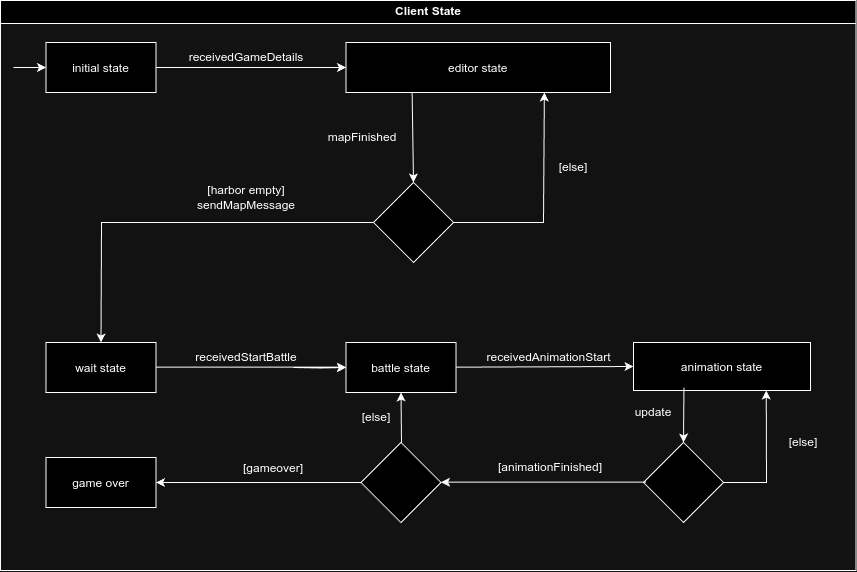

The diagram above was exported from draw.io. Its source (the exported page's mxGraphModel, read from the mxfile embedded in the PNG):
<mxGraphModel dx="1425" dy="789" grid="1" gridSize="10" guides="1" tooltips="1" connect="1" arrows="1" fold="1" page="1" pageScale="1" pageWidth="1169" pageHeight="826" background="none" math="0" shadow="0">
  <root>
    <mxCell id="0" />
    <mxCell id="1" parent="0" />
    <mxCell id="2" value="Client State" style="swimlane;whiteSpace=wrap" parent="1" vertex="1">
      <mxGeometry x="157" y="128" width="855.5" height="570" as="geometry" />
    </mxCell>
    <mxCell id="7" value="initial state" style="" parent="2" vertex="1">
      <mxGeometry x="45.5" y="42" width="110" height="50" as="geometry" />
    </mxCell>
    <mxCell id="8" value="editor state" style="" parent="2" vertex="1">
      <mxGeometry x="345.5" y="42" width="264.5" height="50" as="geometry" />
    </mxCell>
    <mxCell id="Hv-pbBmIDjpZKKMz2amJ-43" value="" style="endArrow=classic;html=1;rounded=0;exitX=1;exitY=0.5;exitDx=0;exitDy=0;entryX=0;entryY=0.5;entryDx=0;entryDy=0;" edge="1" parent="2" source="7" target="8">
      <mxGeometry width="50" height="50" relative="1" as="geometry">
        <mxPoint x="335.5" y="292" as="sourcePoint" />
        <mxPoint x="385.5" y="242" as="targetPoint" />
      </mxGeometry>
    </mxCell>
    <mxCell id="Hv-pbBmIDjpZKKMz2amJ-45" value="" style="endArrow=classic;html=1;rounded=0;exitX=0.25;exitY=1;exitDx=0;exitDy=0;entryX=0.5;entryY=0;entryDx=0;entryDy=0;" edge="1" parent="2" source="8" target="Hv-pbBmIDjpZKKMz2amJ-58">
      <mxGeometry width="50" height="50" relative="1" as="geometry">
        <mxPoint x="335.5" y="292" as="sourcePoint" />
        <mxPoint x="400.5" y="172" as="targetPoint" />
      </mxGeometry>
    </mxCell>
    <mxCell id="Hv-pbBmIDjpZKKMz2amJ-46" value="receivedGameDetails" style="text;html=1;align=center;verticalAlign=middle;whiteSpace=wrap;rounded=0;" vertex="1" parent="2">
      <mxGeometry x="215.5" y="42" width="60" height="30" as="geometry" />
    </mxCell>
    <mxCell id="Hv-pbBmIDjpZKKMz2amJ-49" value="wait state" style="" vertex="1" parent="2">
      <mxGeometry x="45.5" y="342" width="110" height="50" as="geometry" />
    </mxCell>
    <mxCell id="Hv-pbBmIDjpZKKMz2amJ-50" value="battle state" style="" vertex="1" parent="2">
      <mxGeometry x="345.5" y="342" width="110" height="50" as="geometry" />
    </mxCell>
    <mxCell id="Hv-pbBmIDjpZKKMz2amJ-51" value="animation state" style="" vertex="1" parent="2">
      <mxGeometry x="633" y="342" width="177" height="48" as="geometry" />
    </mxCell>
    <mxCell id="Hv-pbBmIDjpZKKMz2amJ-54" value="" style="endArrow=classic;html=1;rounded=0;exitX=1;exitY=0.5;exitDx=0;exitDy=0;entryX=0;entryY=0.5;entryDx=0;entryDy=0;" edge="1" parent="2">
      <mxGeometry width="50" height="50" relative="1" as="geometry">
        <mxPoint x="155.5" y="366.66" as="sourcePoint" />
        <mxPoint x="345.5" y="366.66" as="targetPoint" />
      </mxGeometry>
    </mxCell>
    <mxCell id="Hv-pbBmIDjpZKKMz2amJ-55" value="receivedStartBattle" style="text;html=1;align=center;verticalAlign=middle;whiteSpace=wrap;rounded=0;" vertex="1" parent="2">
      <mxGeometry x="215.5" y="342" width="60" height="30" as="geometry" />
    </mxCell>
    <mxCell id="Hv-pbBmIDjpZKKMz2amJ-58" value="" style="rhombus;whiteSpace=wrap;html=1;" vertex="1" parent="2">
      <mxGeometry x="373" y="182" width="80" height="80" as="geometry" />
    </mxCell>
    <mxCell id="Hv-pbBmIDjpZKKMz2amJ-59" value="" style="endArrow=classic;html=1;rounded=0;exitX=1;exitY=0.5;exitDx=0;exitDy=0;entryX=0.75;entryY=1;entryDx=0;entryDy=0;" edge="1" parent="2" source="Hv-pbBmIDjpZKKMz2amJ-58" target="8">
      <mxGeometry width="50" height="50" relative="1" as="geometry">
        <mxPoint x="435.5" y="211.65999999999997" as="sourcePoint" />
        <mxPoint x="535.5" y="112" as="targetPoint" />
        <Array as="points">
          <mxPoint x="543" y="222" />
        </Array>
      </mxGeometry>
    </mxCell>
    <mxCell id="Hv-pbBmIDjpZKKMz2amJ-61" value="" style="endArrow=classic;html=1;rounded=0;entryX=0.5;entryY=0;entryDx=0;entryDy=0;exitX=0;exitY=0.5;exitDx=0;exitDy=0;" edge="1" parent="2" source="Hv-pbBmIDjpZKKMz2amJ-58" target="Hv-pbBmIDjpZKKMz2amJ-49">
      <mxGeometry width="50" height="50" relative="1" as="geometry">
        <mxPoint x="263" y="232" as="sourcePoint" />
        <mxPoint x="393" y="242" as="targetPoint" />
        <Array as="points">
          <mxPoint x="101" y="222" />
        </Array>
      </mxGeometry>
    </mxCell>
    <mxCell id="Hv-pbBmIDjpZKKMz2amJ-64" value="[else]" style="text;html=1;align=center;verticalAlign=middle;whiteSpace=wrap;rounded=0;" vertex="1" parent="2">
      <mxGeometry x="543" y="152" width="60" height="30" as="geometry" />
    </mxCell>
    <mxCell id="Hv-pbBmIDjpZKKMz2amJ-65" value="mapFinished" style="text;html=1;align=center;verticalAlign=middle;whiteSpace=wrap;rounded=0;" vertex="1" parent="2">
      <mxGeometry x="332" y="122" width="60" height="30" as="geometry" />
    </mxCell>
    <mxCell id="Hv-pbBmIDjpZKKMz2amJ-66" value="[harbor empty]&lt;div&gt;sendMapMessage&lt;/div&gt;" style="text;html=1;align=center;verticalAlign=middle;whiteSpace=wrap;rounded=0;" vertex="1" parent="2">
      <mxGeometry x="215.5" y="182" width="60" height="30" as="geometry" />
    </mxCell>
    <mxCell id="Hv-pbBmIDjpZKKMz2amJ-67" value="" style="endArrow=classic;html=1;rounded=0;exitX=1;exitY=0.5;exitDx=0;exitDy=0;entryX=0;entryY=0.5;entryDx=0;entryDy=0;" edge="1" parent="2" target="Hv-pbBmIDjpZKKMz2amJ-51">
      <mxGeometry width="50" height="50" relative="1" as="geometry">
        <mxPoint x="455.5" y="366.66" as="sourcePoint" />
        <mxPoint x="645.5" y="366.66" as="targetPoint" />
      </mxGeometry>
    </mxCell>
    <mxCell id="Hv-pbBmIDjpZKKMz2amJ-68" value="receivedAnimationStart" style="text;html=1;align=center;verticalAlign=middle;whiteSpace=wrap;rounded=0;" vertex="1" parent="2">
      <mxGeometry x="515.5" y="342" width="64.5" height="30" as="geometry" />
    </mxCell>
    <mxCell id="Hv-pbBmIDjpZKKMz2amJ-70" value="" style="endArrow=classic;html=1;rounded=0;exitX=0.285;exitY=0.94;exitDx=0;exitDy=0;entryX=0.5;entryY=0;entryDx=0;entryDy=0;exitPerimeter=0;" edge="1" parent="2" source="Hv-pbBmIDjpZKKMz2amJ-51" target="Hv-pbBmIDjpZKKMz2amJ-72">
      <mxGeometry width="50" height="50" relative="1" as="geometry">
        <mxPoint x="389.5" y="452" as="sourcePoint" />
        <mxPoint x="678" y="482" as="targetPoint" />
      </mxGeometry>
    </mxCell>
    <mxCell id="Hv-pbBmIDjpZKKMz2amJ-72" value="" style="rhombus;whiteSpace=wrap;html=1;" vertex="1" parent="2">
      <mxGeometry x="643" y="442" width="80" height="80" as="geometry" />
    </mxCell>
    <mxCell id="Hv-pbBmIDjpZKKMz2amJ-74" value="" style="endArrow=classic;html=1;rounded=0;exitX=1;exitY=0.5;exitDx=0;exitDy=0;entryX=0.75;entryY=1;entryDx=0;entryDy=0;" edge="1" parent="2" source="Hv-pbBmIDjpZKKMz2amJ-72" target="Hv-pbBmIDjpZKKMz2amJ-51">
      <mxGeometry width="50" height="50" relative="1" as="geometry">
        <mxPoint x="343" y="292" as="sourcePoint" />
        <mxPoint x="393" y="242" as="targetPoint" />
        <Array as="points">
          <mxPoint x="766" y="482" />
        </Array>
      </mxGeometry>
    </mxCell>
    <mxCell id="Hv-pbBmIDjpZKKMz2amJ-75" value="" style="rhombus;whiteSpace=wrap;html=1;" vertex="1" parent="2">
      <mxGeometry x="360.5" y="442" width="80" height="80" as="geometry" />
    </mxCell>
    <mxCell id="Hv-pbBmIDjpZKKMz2amJ-77" value="game over" style="" vertex="1" parent="2">
      <mxGeometry x="45.5" y="457" width="110" height="50" as="geometry" />
    </mxCell>
    <mxCell id="Hv-pbBmIDjpZKKMz2amJ-78" value="" style="endArrow=classic;html=1;rounded=0;entryX=1;entryY=0.5;entryDx=0;entryDy=0;exitX=0;exitY=0.5;exitDx=0;exitDy=0;" edge="1" parent="2" source="Hv-pbBmIDjpZKKMz2amJ-75" target="Hv-pbBmIDjpZKKMz2amJ-77">
      <mxGeometry width="50" height="50" relative="1" as="geometry">
        <mxPoint x="243" y="492" as="sourcePoint" />
        <mxPoint x="345.5" y="492" as="targetPoint" />
      </mxGeometry>
    </mxCell>
    <mxCell id="Hv-pbBmIDjpZKKMz2amJ-79" value="" style="endArrow=classic;html=1;rounded=0;entryX=1;entryY=0.5;entryDx=0;entryDy=0;exitX=0;exitY=0.5;exitDx=0;exitDy=0;" edge="1" parent="2">
      <mxGeometry width="50" height="50" relative="1" as="geometry">
        <mxPoint x="645.5" y="481.65999999999997" as="sourcePoint" />
        <mxPoint x="440.5" y="481.65999999999997" as="targetPoint" />
      </mxGeometry>
    </mxCell>
    <mxCell id="Hv-pbBmIDjpZKKMz2amJ-80" value="" style="endArrow=classic;html=1;rounded=0;entryX=0.5;entryY=1;entryDx=0;entryDy=0;" edge="1" parent="2" target="Hv-pbBmIDjpZKKMz2amJ-50">
      <mxGeometry width="50" height="50" relative="1" as="geometry">
        <mxPoint x="401" y="442" as="sourcePoint" />
        <mxPoint x="176" y="502" as="targetPoint" />
      </mxGeometry>
    </mxCell>
    <mxCell id="Hv-pbBmIDjpZKKMz2amJ-82" value="[animationFinished]" style="text;html=1;align=center;verticalAlign=middle;whiteSpace=wrap;rounded=0;" vertex="1" parent="2">
      <mxGeometry x="520" y="452" width="60" height="30" as="geometry" />
    </mxCell>
    <mxCell id="Hv-pbBmIDjpZKKMz2amJ-83" value="[else]" style="text;html=1;align=center;verticalAlign=middle;whiteSpace=wrap;rounded=0;" vertex="1" parent="2">
      <mxGeometry x="773" y="427" width="60" height="30" as="geometry" />
    </mxCell>
    <mxCell id="Hv-pbBmIDjpZKKMz2amJ-84" value="update" style="text;html=1;align=center;verticalAlign=middle;whiteSpace=wrap;rounded=0;" vertex="1" parent="2">
      <mxGeometry x="623" y="397" width="60" height="30" as="geometry" />
    </mxCell>
    <mxCell id="Hv-pbBmIDjpZKKMz2amJ-85" value="[gameover]" style="text;html=1;align=center;verticalAlign=middle;whiteSpace=wrap;rounded=0;" vertex="1" parent="2">
      <mxGeometry x="243" y="453" width="60" height="30" as="geometry" />
    </mxCell>
    <mxCell id="Hv-pbBmIDjpZKKMz2amJ-86" value="[else]" style="text;html=1;align=center;verticalAlign=middle;whiteSpace=wrap;rounded=0;" vertex="1" parent="2">
      <mxGeometry x="345.5" y="402" width="60" height="30" as="geometry" />
    </mxCell>
    <mxCell id="Hv-pbBmIDjpZKKMz2amJ-42" value="" style="endArrow=classic;html=1;rounded=0;entryX=0;entryY=0.5;entryDx=0;entryDy=0;" edge="1" parent="1" target="7">
      <mxGeometry width="50" height="50" relative="1" as="geometry">
        <mxPoint x="170" y="195" as="sourcePoint" />
        <mxPoint x="550" y="370" as="targetPoint" />
      </mxGeometry>
    </mxCell>
    <mxCell id="Hv-pbBmIDjpZKKMz2amJ-62" value="" style="edgeStyle=orthogonalEdgeStyle;rounded=0;orthogonalLoop=1;jettySize=auto;html=1;" edge="1" parent="1" target="Hv-pbBmIDjpZKKMz2amJ-50">
      <mxGeometry relative="1" as="geometry">
        <mxPoint x="450" y="495" as="sourcePoint" />
      </mxGeometry>
    </mxCell>
  </root>
</mxGraphModel>